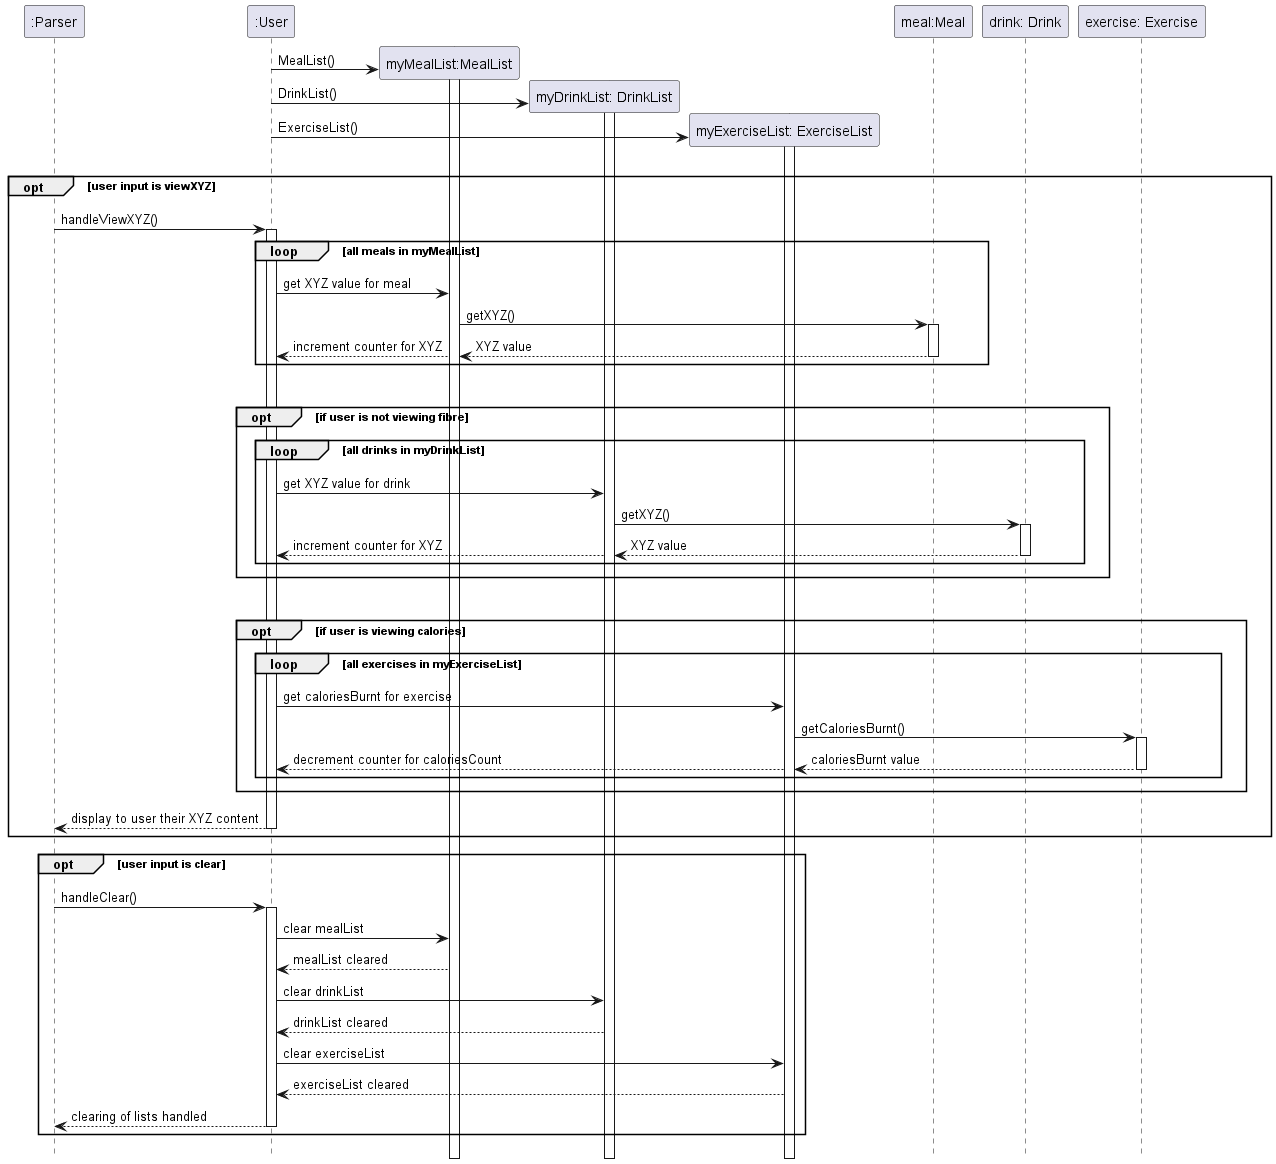

The diagram above was rendered by PlantUML. Its source (embedded in the PNG):
@startuml
'https://plantuml.com/sequence-diagram

participant ":Parser" as Parser
participant ":User" as User
participant "myMealList:MealList" as MealList
participant "myDrinkList: DrinkList" as DrinkList
participant "myExerciseList: ExerciseList" as ExerciseList
participant "meal:Meal" as Meal
participant "drink: Drink" as Drink
participant "exercise: Exercise" as Exercise

hide footbox
!pragma teoz true

User -> MealList **: MealList()
activate MealList


User -> DrinkList **: DrinkList()
activate DrinkList

User -> ExerciseList **: ExerciseList()
activate ExerciseList

|||
opt user input is viewXYZ
Parser -> User ++: handleViewXYZ()
loop all meals in myMealList
User -> MealList: get XYZ value for meal
MealList -> Meal ++: getXYZ()
Meal --> MealList --: XYZ value
& MealList --> User: increment counter for XYZ
end
|||
opt if user is not viewing fibre
loop all drinks in myDrinkList
User -> DrinkList: get XYZ value for drink
DrinkList -> Drink ++: getXYZ()
Drink --> DrinkList --: XYZ value
& DrinkList --> User: increment counter for XYZ
end
end
|||
opt if user is viewing calories
loop all exercises in myExerciseList
User -> ExerciseList: get caloriesBurnt for exercise
ExerciseList -> Exercise ++: getCaloriesBurnt()
Exercise --> ExerciseList --: caloriesBurnt value
& ExerciseList --> User: decrement counter for caloriesCount
end
end

User --> Parser --: display to user their XYZ content

end

opt user input is clear
Parser -> User ++: handleClear()
User -> MealList: clear mealList
MealList --> User: mealList cleared
User -> DrinkList: clear drinkList
DrinkList --> User: drinkList cleared
User -> ExerciseList: clear exerciseList
ExerciseList --> User: exerciseList cleared

User --> Parser --: clearing of lists handled

@enduml